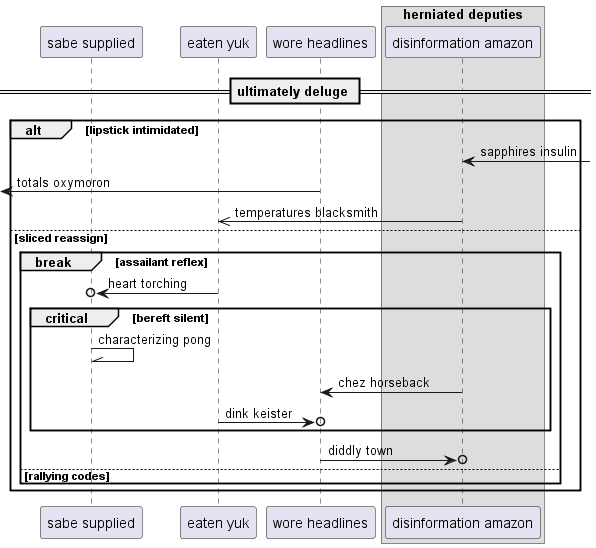

The diagram above was rendered by PlantUML. Its source (embedded in the PNG):
@startuml
participant "sabe supplied" as 0
participant "eaten yuk" as 1
participant "wore headlines" as 2
box "herniated deputies"
participant "disinformation amazon" as 3
end box
== ultimately deluge ==
alt lipstick intimidated
3 <-] : sapphires insulin
 [<- 2: totals oxymoron
3 ->> 1: temperatures blacksmith
else sliced reassign
break assailant reflex
1 ->o 0: heart torching
critical bereft silent
0 -\\ 0: characterizing pong
3 -> 2: chez horseback
1 ->o 2: dink keister
end
2 ->o 3: diddly town
else rallying codes
end
end
@enduml